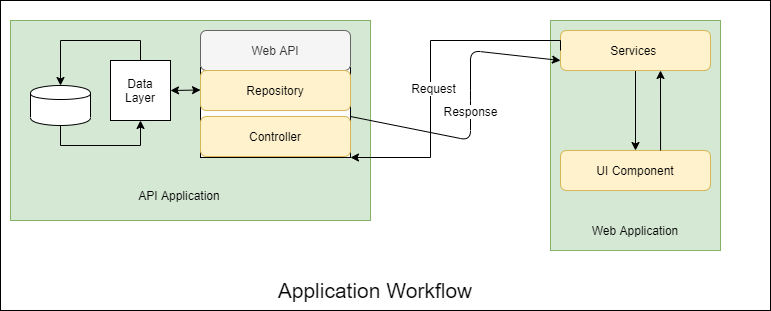

The diagram above was exported from draw.io. Its source (the exported page's mxGraphModel, read from the mxfile embedded in the PNG):
<mxGraphModel dx="868" dy="401" grid="1" gridSize="10" guides="1" tooltips="1" connect="1" arrows="1" fold="1" page="1" pageScale="1" pageWidth="827" pageHeight="1169" math="0" shadow="0">
  <root>
    <mxCell id="h_CzYH2wDyDfIWuV7m_C-0" />
    <mxCell id="h_CzYH2wDyDfIWuV7m_C-1" parent="h_CzYH2wDyDfIWuV7m_C-0" />
    <mxCell id="La_2jVIXWpHHN9I6U7Mt-1" value="" style="rounded=0;whiteSpace=wrap;html=1;fillColor=#ffffff;fontSize=12;align=center;" vertex="1" parent="h_CzYH2wDyDfIWuV7m_C-1">
      <mxGeometry x="50" width="770" height="310" as="geometry" />
    </mxCell>
    <mxCell id="h_CzYH2wDyDfIWuV7m_C-25" value="" style="rounded=0;whiteSpace=wrap;html=1;fillColor=#d5e8d4;fontSize=12;align=center;strokeColor=#82b366;" vertex="1" parent="h_CzYH2wDyDfIWuV7m_C-1">
      <mxGeometry x="60" y="20" width="360" height="200" as="geometry" />
    </mxCell>
    <mxCell id="h_CzYH2wDyDfIWuV7m_C-7" value="" style="rounded=0;whiteSpace=wrap;html=1;fillColor=#ffffff;fontSize=12;align=center;" vertex="1" parent="h_CzYH2wDyDfIWuV7m_C-1">
      <mxGeometry x="250" y="67" width="150" height="90" as="geometry" />
    </mxCell>
    <mxCell id="h_CzYH2wDyDfIWuV7m_C-10" value="" style="edgeStyle=orthogonalEdgeStyle;rounded=0;orthogonalLoop=1;jettySize=auto;html=1;fontSize=12;entryX=0.5;entryY=0;entryDx=0;entryDy=0;exitX=0.5;exitY=0;exitDx=0;exitDy=0;" edge="1" parent="h_CzYH2wDyDfIWuV7m_C-1" source="h_CzYH2wDyDfIWuV7m_C-2" target="h_CzYH2wDyDfIWuV7m_C-8">
      <mxGeometry relative="1" as="geometry">
        <mxPoint x="190" y="-5" as="targetPoint" />
      </mxGeometry>
    </mxCell>
    <mxCell id="h_CzYH2wDyDfIWuV7m_C-2" value="Data Layer" style="whiteSpace=wrap;html=1;aspect=fixed;fillColor=#ffffff;fontSize=12;align=center;" vertex="1" parent="h_CzYH2wDyDfIWuV7m_C-1">
      <mxGeometry x="160" y="60" width="60" height="60" as="geometry" />
    </mxCell>
    <mxCell id="h_CzYH2wDyDfIWuV7m_C-4" value="API Application" style="text;html=1;strokeColor=none;fillColor=none;align=center;verticalAlign=middle;whiteSpace=wrap;rounded=0;fontSize=12;" vertex="1" parent="h_CzYH2wDyDfIWuV7m_C-1">
      <mxGeometry x="169" y="185" width="120" height="20" as="geometry" />
    </mxCell>
    <mxCell id="h_CzYH2wDyDfIWuV7m_C-5" value="Web API" style="rounded=1;whiteSpace=wrap;html=1;fillColor=#f5f5f5;fontSize=12;align=center;strokeColor=#666666;fontColor=#333333;" vertex="1" parent="h_CzYH2wDyDfIWuV7m_C-1">
      <mxGeometry x="250" y="30" width="150" height="40" as="geometry" />
    </mxCell>
    <mxCell id="h_CzYH2wDyDfIWuV7m_C-6" value="Controller" style="rounded=1;whiteSpace=wrap;html=1;fillColor=#fff2cc;fontSize=12;align=center;strokeColor=#d6b656;" vertex="1" parent="h_CzYH2wDyDfIWuV7m_C-1">
      <mxGeometry x="250" y="116" width="150" height="40" as="geometry" />
    </mxCell>
    <mxCell id="h_CzYH2wDyDfIWuV7m_C-12" value="" style="edgeStyle=orthogonalEdgeStyle;rounded=0;orthogonalLoop=1;jettySize=auto;html=1;fontSize=12;entryX=0.5;entryY=1;entryDx=0;entryDy=0;exitX=0.5;exitY=1;exitDx=0;exitDy=0;" edge="1" parent="h_CzYH2wDyDfIWuV7m_C-1" source="h_CzYH2wDyDfIWuV7m_C-8" target="h_CzYH2wDyDfIWuV7m_C-2">
      <mxGeometry relative="1" as="geometry">
        <mxPoint x="110" y="205" as="targetPoint" />
      </mxGeometry>
    </mxCell>
    <mxCell id="h_CzYH2wDyDfIWuV7m_C-8" value="" style="shape=cylinder;whiteSpace=wrap;html=1;boundedLbl=1;backgroundOutline=1;fillColor=#ffffff;fontSize=12;align=center;" vertex="1" parent="h_CzYH2wDyDfIWuV7m_C-1">
      <mxGeometry x="80" y="85" width="60" height="40" as="geometry" />
    </mxCell>
    <mxCell id="h_CzYH2wDyDfIWuV7m_C-13" value="Repository" style="rounded=1;whiteSpace=wrap;html=1;fillColor=#fff2cc;fontSize=12;align=center;strokeColor=#d6b656;" vertex="1" parent="h_CzYH2wDyDfIWuV7m_C-1">
      <mxGeometry x="250" y="70" width="150" height="40" as="geometry" />
    </mxCell>
    <mxCell id="h_CzYH2wDyDfIWuV7m_C-18" value="" style="endArrow=classic;startArrow=classic;html=1;fontSize=12;exitX=1;exitY=0.5;exitDx=0;exitDy=0;entryX=0;entryY=0.25;entryDx=0;entryDy=0;" edge="1" parent="h_CzYH2wDyDfIWuV7m_C-1" source="h_CzYH2wDyDfIWuV7m_C-2" target="h_CzYH2wDyDfIWuV7m_C-7">
      <mxGeometry width="50" height="50" relative="1" as="geometry">
        <mxPoint x="220" y="210" as="sourcePoint" />
        <mxPoint x="270" y="160" as="targetPoint" />
      </mxGeometry>
    </mxCell>
    <mxCell id="h_CzYH2wDyDfIWuV7m_C-21" value="" style="rounded=0;whiteSpace=wrap;html=1;fillColor=#d5e8d4;fontSize=12;align=center;strokeColor=#82b366;" vertex="1" parent="h_CzYH2wDyDfIWuV7m_C-1">
      <mxGeometry x="600" y="20" width="170" height="230" as="geometry" />
    </mxCell>
    <mxCell id="h_CzYH2wDyDfIWuV7m_C-29" value="Web Application" style="text;html=1;strokeColor=none;fillColor=none;align=center;verticalAlign=middle;whiteSpace=wrap;rounded=0;fontSize=12;" vertex="1" parent="h_CzYH2wDyDfIWuV7m_C-1">
      <mxGeometry x="625" y="220" width="120" height="20" as="geometry" />
    </mxCell>
    <mxCell id="h_CzYH2wDyDfIWuV7m_C-33" value="" style="edgeStyle=orthogonalEdgeStyle;rounded=0;orthogonalLoop=1;jettySize=auto;html=1;fontSize=12;" edge="1" parent="h_CzYH2wDyDfIWuV7m_C-1" source="h_CzYH2wDyDfIWuV7m_C-30" target="h_CzYH2wDyDfIWuV7m_C-32">
      <mxGeometry relative="1" as="geometry" />
    </mxCell>
    <mxCell id="h_CzYH2wDyDfIWuV7m_C-30" value="Services&amp;nbsp;" style="rounded=1;whiteSpace=wrap;html=1;fillColor=#fff2cc;fontSize=12;align=center;strokeColor=#d6b656;" vertex="1" parent="h_CzYH2wDyDfIWuV7m_C-1">
      <mxGeometry x="610" y="30" width="150" height="40" as="geometry" />
    </mxCell>
    <mxCell id="h_CzYH2wDyDfIWuV7m_C-32" value="UI Component" style="rounded=1;whiteSpace=wrap;html=1;fillColor=#fff2cc;fontSize=12;align=center;strokeColor=#d6b656;" vertex="1" parent="h_CzYH2wDyDfIWuV7m_C-1">
      <mxGeometry x="610" y="150" width="150" height="40" as="geometry" />
    </mxCell>
    <mxCell id="h_CzYH2wDyDfIWuV7m_C-35" value="" style="endArrow=classic;html=1;fontSize=12;exitX=0.667;exitY=0;exitDx=0;exitDy=0;exitPerimeter=0;" edge="1" parent="h_CzYH2wDyDfIWuV7m_C-1" source="h_CzYH2wDyDfIWuV7m_C-32">
      <mxGeometry width="50" height="50" relative="1" as="geometry">
        <mxPoint x="710" y="135" as="sourcePoint" />
        <mxPoint x="710" y="70" as="targetPoint" />
      </mxGeometry>
    </mxCell>
    <mxCell id="h_CzYH2wDyDfIWuV7m_C-36" value="Response" style="endArrow=classic;html=1;fontSize=12;entryX=0;entryY=0.75;entryDx=0;entryDy=0;exitX=1;exitY=0;exitDx=0;exitDy=0;" edge="1" parent="h_CzYH2wDyDfIWuV7m_C-1" source="h_CzYH2wDyDfIWuV7m_C-6" target="h_CzYH2wDyDfIWuV7m_C-30">
      <mxGeometry width="50" height="50" relative="1" as="geometry">
        <mxPoint x="420" y="140" as="sourcePoint" />
        <mxPoint x="540" y="75" as="targetPoint" />
        <Array as="points">
          <mxPoint x="520" y="140" />
          <mxPoint x="520" y="100" />
          <mxPoint x="520" y="50" />
        </Array>
      </mxGeometry>
    </mxCell>
    <mxCell id="h_CzYH2wDyDfIWuV7m_C-37" value="" style="edgeStyle=orthogonalEdgeStyle;rounded=0;orthogonalLoop=1;jettySize=auto;html=1;fontSize=12;exitX=0;exitY=0.5;exitDx=0;exitDy=0;entryX=1;entryY=1;entryDx=0;entryDy=0;" edge="1" parent="h_CzYH2wDyDfIWuV7m_C-1" source="h_CzYH2wDyDfIWuV7m_C-30" target="h_CzYH2wDyDfIWuV7m_C-7">
      <mxGeometry relative="1" as="geometry">
        <mxPoint x="480" y="160" as="sourcePoint" />
        <mxPoint x="410" y="136" as="targetPoint" />
        <Array as="points">
          <mxPoint x="610" y="40" />
          <mxPoint x="480" y="40" />
          <mxPoint x="480" y="157" />
        </Array>
      </mxGeometry>
    </mxCell>
    <mxCell id="La_2jVIXWpHHN9I6U7Mt-0" value="Request" style="text;html=1;align=center;verticalAlign=middle;resizable=0;points=[];labelBackgroundColor=#ffffff;fontSize=12;" vertex="1" connectable="0" parent="h_CzYH2wDyDfIWuV7m_C-37">
      <mxGeometry x="0.1076" y="2" relative="1" as="geometry">
        <mxPoint as="offset" />
      </mxGeometry>
    </mxCell>
    <mxCell id="La_2jVIXWpHHN9I6U7Mt-2" value="&lt;font style=&quot;font-size: 21px&quot;&gt;Application Workflow&lt;/font&gt;" style="text;html=1;strokeColor=none;fillColor=none;align=center;verticalAlign=middle;whiteSpace=wrap;rounded=0;fontSize=12;" vertex="1" parent="h_CzYH2wDyDfIWuV7m_C-1">
      <mxGeometry x="310" y="280" width="230" height="20" as="geometry" />
    </mxCell>
  </root>
</mxGraphModel>